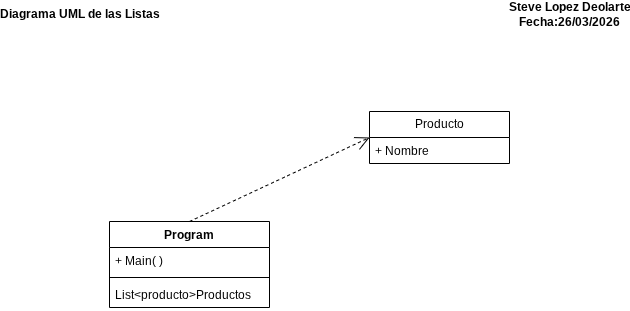

The diagram above was exported from draw.io. Its source (the exported page's mxGraphModel, read from the mxfile embedded in the PNG):
<mxGraphModel dx="1042" dy="562" grid="1" gridSize="10" guides="1" tooltips="1" connect="1" arrows="1" fold="1" page="1" pageScale="1" pageWidth="827" pageHeight="1169" math="0" shadow="0">
  <root>
    <mxCell id="0" />
    <mxCell id="1" parent="0" />
    <mxCell id="YCOqMh0ovRpV7Eglsf4D-1" parent="1" style="swimlane;fontStyle=1;align=center;verticalAlign=top;childLayout=stackLayout;horizontal=1;startSize=26;horizontalStack=0;resizeParent=1;resizeParentMax=0;resizeLast=0;collapsible=1;marginBottom=0;whiteSpace=wrap;html=1;" value="Program&lt;div&gt;&lt;br&gt;&lt;/div&gt;&lt;div&gt;&lt;br&gt;&lt;/div&gt;" vertex="1">
      <mxGeometry height="86" width="160" x="190" y="260" as="geometry" />
    </mxCell>
    <mxCell id="YCOqMh0ovRpV7Eglsf4D-2" parent="YCOqMh0ovRpV7Eglsf4D-1" style="text;strokeColor=none;fillColor=none;align=left;verticalAlign=top;spacingLeft=4;spacingRight=4;overflow=hidden;rotatable=0;points=[[0,0.5],[1,0.5]];portConstraint=eastwest;whiteSpace=wrap;html=1;" value="+ Main( )" vertex="1">
      <mxGeometry height="26" width="160" y="26" as="geometry" />
    </mxCell>
    <mxCell id="YCOqMh0ovRpV7Eglsf4D-3" parent="YCOqMh0ovRpV7Eglsf4D-1" style="line;strokeWidth=1;fillColor=none;align=left;verticalAlign=middle;spacingTop=-1;spacingLeft=3;spacingRight=3;rotatable=0;labelPosition=right;points=[];portConstraint=eastwest;strokeColor=inherit;" value="" vertex="1">
      <mxGeometry height="8" width="160" y="52" as="geometry" />
    </mxCell>
    <mxCell id="YCOqMh0ovRpV7Eglsf4D-4" parent="YCOqMh0ovRpV7Eglsf4D-1" style="text;strokeColor=none;fillColor=none;align=left;verticalAlign=top;spacingLeft=4;spacingRight=4;overflow=hidden;rotatable=0;points=[[0,0.5],[1,0.5]];portConstraint=eastwest;whiteSpace=wrap;html=1;" value="List&amp;lt;producto&amp;gt;Productos" vertex="1">
      <mxGeometry height="26" width="160" y="60" as="geometry" />
    </mxCell>
    <mxCell id="YCOqMh0ovRpV7Eglsf4D-5" parent="1" style="swimlane;fontStyle=0;childLayout=stackLayout;horizontal=1;startSize=26;fillColor=none;horizontalStack=0;resizeParent=1;resizeParentMax=0;resizeLast=0;collapsible=1;marginBottom=0;whiteSpace=wrap;html=1;" value="Producto" vertex="1">
      <mxGeometry height="52" width="140" x="450" y="150" as="geometry" />
    </mxCell>
    <mxCell id="YCOqMh0ovRpV7Eglsf4D-6" parent="YCOqMh0ovRpV7Eglsf4D-5" style="text;strokeColor=none;fillColor=none;align=left;verticalAlign=top;spacingLeft=4;spacingRight=4;overflow=hidden;rotatable=0;points=[[0,0.5],[1,0.5]];portConstraint=eastwest;whiteSpace=wrap;html=1;" value="+ Nombre" vertex="1">
      <mxGeometry height="26" width="140" y="26" as="geometry" />
    </mxCell>
    <mxCell id="YCOqMh0ovRpV7Eglsf4D-9" edge="1" parent="1" source="YCOqMh0ovRpV7Eglsf4D-1" style="endArrow=open;endSize=12;dashed=1;html=1;rounded=0;exitX=0.5;exitY=0;exitDx=0;exitDy=0;entryX=0;entryY=0.5;entryDx=0;entryDy=0;" target="YCOqMh0ovRpV7Eglsf4D-5" value="">
      <mxGeometry relative="1" width="160" as="geometry">
        <mxPoint x="330" y="290" as="sourcePoint" />
        <mxPoint x="490" y="290" as="targetPoint" />
      </mxGeometry>
    </mxCell>
    <mxCell id="YCOqMh0ovRpV7Eglsf4D-10" parent="1" style="text;align=center;fontStyle=1;verticalAlign=middle;spacingLeft=3;spacingRight=3;strokeColor=none;rotatable=0;points=[[0,0.5],[1,0.5]];portConstraint=eastwest;html=1;" value="Diagrama UML de las Listas" vertex="1">
      <mxGeometry height="26" width="80" x="120" y="40" as="geometry" />
    </mxCell>
    <mxCell id="YCOqMh0ovRpV7Eglsf4D-11" parent="1" style="text;align=center;fontStyle=1;verticalAlign=middle;spacingLeft=3;spacingRight=3;strokeColor=none;rotatable=0;points=[[0,0.5],[1,0.5]];portConstraint=eastwest;html=1;" value="Steve Lopez Deolarte&lt;div&gt;Fecha:26/03/2026&lt;/div&gt;" vertex="1">
      <mxGeometry height="26" width="80" x="610" y="40" as="geometry" />
    </mxCell>
  </root>
</mxGraphModel>